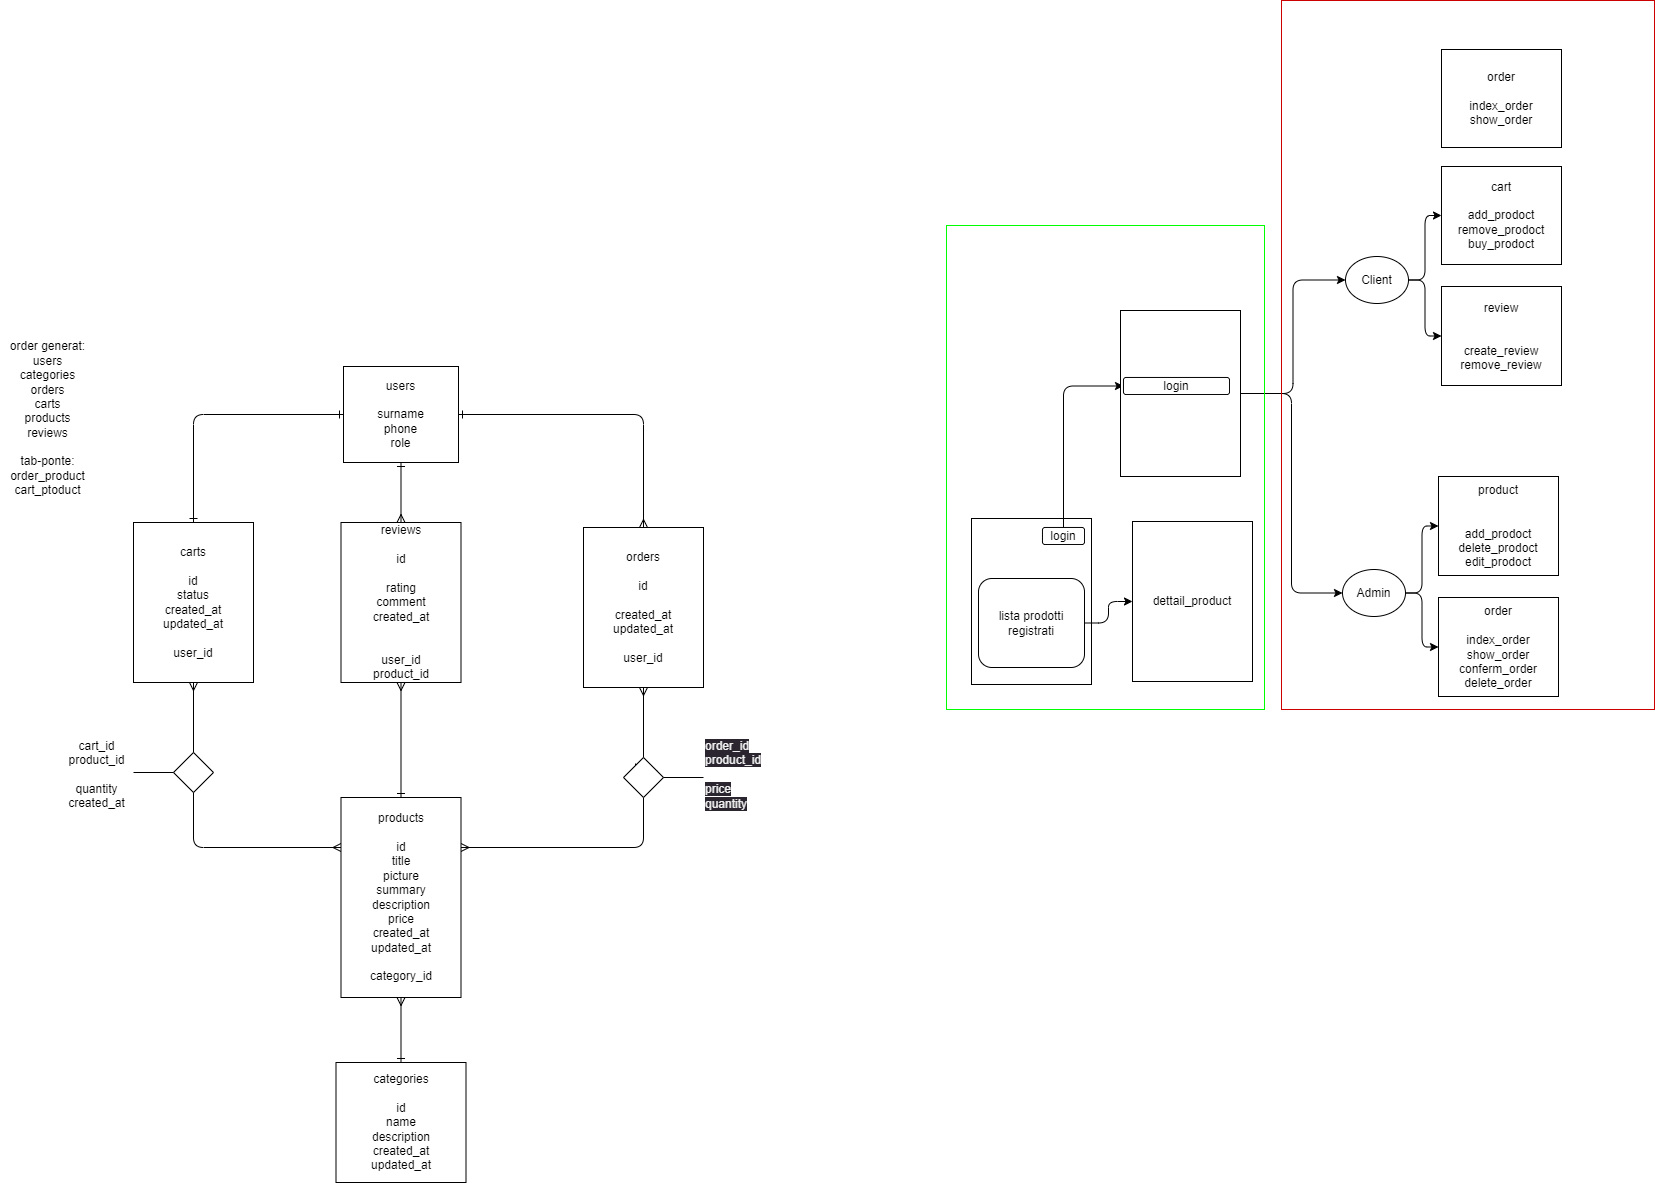

The diagram above was exported from draw.io. Its source (the exported page's mxGraphModel, read from the mxfile embedded in the PNG):
<mxGraphModel dx="2540" dy="1192" grid="0" gridSize="10" guides="1" tooltips="1" connect="1" arrows="1" fold="1" page="0" pageScale="1" pageWidth="850" pageHeight="1100" math="0" shadow="0">
  <root>
    <mxCell id="0" />
    <mxCell id="1" parent="0" />
    <mxCell id="9" style="edgeStyle=orthogonalEdgeStyle;html=1;entryX=0.5;entryY=0;entryDx=0;entryDy=0;exitX=0;exitY=0.5;exitDx=0;exitDy=0;strokeColor=none;" parent="1" source="6" target="7" edge="1">
      <mxGeometry relative="1" as="geometry" />
    </mxCell>
    <mxCell id="10" style="edgeStyle=orthogonalEdgeStyle;html=1;endArrow=ERone;endFill=0;startArrow=ERone;startFill=0;" parent="1" source="6" edge="1">
      <mxGeometry relative="1" as="geometry">
        <mxPoint x="170" y="210" as="targetPoint" />
      </mxGeometry>
    </mxCell>
    <mxCell id="12" style="edgeStyle=orthogonalEdgeStyle;html=1;endArrow=ERmany;endFill=0;startArrow=ERone;startFill=0;" parent="1" source="6" target="11" edge="1">
      <mxGeometry relative="1" as="geometry" />
    </mxCell>
    <mxCell id="243" style="edgeStyle=orthogonalEdgeStyle;html=1;entryX=0.5;entryY=0;entryDx=0;entryDy=0;endArrow=ERmany;endFill=0;startArrow=ERone;startFill=0;" parent="1" source="6" target="238" edge="1">
      <mxGeometry relative="1" as="geometry" />
    </mxCell>
    <mxCell id="6" value="users&lt;br&gt;&lt;br&gt;surname&lt;br&gt;phone&lt;br&gt;role" style="rounded=0;whiteSpace=wrap;html=1;" parent="1" vertex="1">
      <mxGeometry x="320" y="54" width="115" height="96" as="geometry" />
    </mxCell>
    <mxCell id="16" style="edgeStyle=orthogonalEdgeStyle;html=1;exitX=0.5;exitY=1;exitDx=0;exitDy=0;entryX=0;entryY=0.25;entryDx=0;entryDy=0;startArrow=ERmany;startFill=0;endArrow=ERmany;endFill=0;" parent="1" source="7" target="14" edge="1">
      <mxGeometry relative="1" as="geometry" />
    </mxCell>
    <mxCell id="7" value="carts&lt;br&gt;&lt;br&gt;id&lt;br&gt;status&lt;br&gt;created_at&lt;br&gt;updated_at&lt;br&gt;&lt;br&gt;user_id" style="rounded=0;whiteSpace=wrap;html=1;" parent="1" vertex="1">
      <mxGeometry x="110" y="210" width="120" height="160" as="geometry" />
    </mxCell>
    <mxCell id="23" style="edgeStyle=orthogonalEdgeStyle;html=1;exitX=0.5;exitY=1;exitDx=0;exitDy=0;entryX=1;entryY=0.25;entryDx=0;entryDy=0;startArrow=none;endArrow=ERmany;endFill=0;" parent="1" source="22" target="14" edge="1">
      <mxGeometry relative="1" as="geometry" />
    </mxCell>
    <mxCell id="11" value="orders&lt;br&gt;&lt;br&gt;id&lt;br&gt;&lt;br&gt;created_at&lt;br&gt;updated_at&lt;br&gt;&lt;br&gt;user_id" style="rounded=0;whiteSpace=wrap;html=1;" parent="1" vertex="1">
      <mxGeometry x="560" y="215" width="120" height="160" as="geometry" />
    </mxCell>
    <mxCell id="241" style="edgeStyle=orthogonalEdgeStyle;html=1;entryX=0.5;entryY=0;entryDx=0;entryDy=0;startArrow=ERmany;startFill=0;endArrow=ERone;endFill=0;" parent="1" source="14" target="240" edge="1">
      <mxGeometry relative="1" as="geometry" />
    </mxCell>
    <mxCell id="14" value="products&lt;br&gt;&lt;br&gt;id&lt;br&gt;title&lt;br&gt;picture&lt;br&gt;summary&lt;br&gt;description&lt;br&gt;price&lt;br&gt;created_at&lt;br&gt;updated_at&lt;br&gt;&lt;br&gt;category_id" style="rounded=0;whiteSpace=wrap;html=1;" parent="1" vertex="1">
      <mxGeometry x="317.5" y="485" width="120" height="200" as="geometry" />
    </mxCell>
    <mxCell id="15" value="" style="rhombus;whiteSpace=wrap;html=1;" parent="1" vertex="1">
      <mxGeometry x="150" y="440" width="40" height="40" as="geometry" />
    </mxCell>
    <mxCell id="18" value="" style="endArrow=none;html=1;" parent="1" edge="1">
      <mxGeometry width="50" height="50" relative="1" as="geometry">
        <mxPoint x="110" y="460" as="sourcePoint" />
        <mxPoint x="150" y="460" as="targetPoint" />
      </mxGeometry>
    </mxCell>
    <mxCell id="19" value="cart_id&lt;br&gt;product_id&lt;br&gt;&lt;br&gt;quantity&lt;br&gt;created_at" style="text;html=1;align=center;verticalAlign=middle;resizable=0;points=[];autosize=1;strokeColor=none;fillColor=none;" parent="1" vertex="1">
      <mxGeometry x="35" y="420" width="75" height="84" as="geometry" />
    </mxCell>
    <mxCell id="24" value="" style="edgeStyle=orthogonalEdgeStyle;html=1;exitX=0.5;exitY=1;exitDx=0;exitDy=0;entryX=1;entryY=0.25;entryDx=0;entryDy=0;endArrow=none;startArrow=ERmany;startFill=0;" parent="1" source="11" target="22" edge="1">
      <mxGeometry relative="1" as="geometry">
        <mxPoint x="620" y="375" as="sourcePoint" />
        <mxPoint x="540" y="527.5" as="targetPoint" />
        <Array as="points">
          <mxPoint x="620" y="468" />
        </Array>
      </mxGeometry>
    </mxCell>
    <mxCell id="25" style="edgeStyle=orthogonalEdgeStyle;html=1;exitX=0;exitY=0;exitDx=0;exitDy=0;" parent="1" source="22" edge="1">
      <mxGeometry relative="1" as="geometry">
        <mxPoint x="620" y="455" as="targetPoint" />
      </mxGeometry>
    </mxCell>
    <mxCell id="22" value="" style="rhombus;whiteSpace=wrap;html=1;" parent="1" vertex="1">
      <mxGeometry x="600" y="445" width="40" height="40" as="geometry" />
    </mxCell>
    <mxCell id="27" value="" style="endArrow=none;html=1;" parent="1" edge="1">
      <mxGeometry width="50" height="50" relative="1" as="geometry">
        <mxPoint x="640" y="465" as="sourcePoint" />
        <mxPoint x="680" y="465" as="targetPoint" />
      </mxGeometry>
    </mxCell>
    <mxCell id="28" value="&lt;span style=&quot;color: rgb(240, 240, 240); font-family: Helvetica; font-size: 12px; font-style: normal; font-variant-ligatures: normal; font-variant-caps: normal; font-weight: 400; letter-spacing: normal; orphans: 2; text-align: center; text-indent: 0px; text-transform: none; widows: 2; word-spacing: 0px; -webkit-text-stroke-width: 0px; background-color: rgb(42, 37, 47); text-decoration-thickness: initial; text-decoration-style: initial; text-decoration-color: initial; float: none; display: inline !important;&quot;&gt;order_id&lt;/span&gt;&lt;br style=&quot;border-color: rgb(0, 0, 0); color: rgb(240, 240, 240); font-family: Helvetica; font-size: 12px; font-style: normal; font-variant-ligatures: normal; font-variant-caps: normal; font-weight: 400; letter-spacing: normal; orphans: 2; text-align: center; text-indent: 0px; text-transform: none; widows: 2; word-spacing: 0px; -webkit-text-stroke-width: 0px; background-color: rgb(42, 37, 47); text-decoration-thickness: initial; text-decoration-style: initial; text-decoration-color: initial;&quot;&gt;&lt;span style=&quot;color: rgb(240, 240, 240); font-family: Helvetica; font-size: 12px; font-style: normal; font-variant-ligatures: normal; font-variant-caps: normal; font-weight: 400; letter-spacing: normal; orphans: 2; text-align: center; text-indent: 0px; text-transform: none; widows: 2; word-spacing: 0px; -webkit-text-stroke-width: 0px; background-color: rgb(42, 37, 47); text-decoration-thickness: initial; text-decoration-style: initial; text-decoration-color: initial; float: none; display: inline !important;&quot;&gt;product_id&lt;/span&gt;&lt;br style=&quot;border-color: rgb(0, 0, 0); color: rgb(240, 240, 240); font-family: Helvetica; font-size: 12px; font-style: normal; font-variant-ligatures: normal; font-variant-caps: normal; font-weight: 400; letter-spacing: normal; orphans: 2; text-align: center; text-indent: 0px; text-transform: none; widows: 2; word-spacing: 0px; -webkit-text-stroke-width: 0px; background-color: rgb(42, 37, 47); text-decoration-thickness: initial; text-decoration-style: initial; text-decoration-color: initial;&quot;&gt;&lt;br style=&quot;border-color: rgb(0, 0, 0); color: rgb(240, 240, 240); font-family: Helvetica; font-size: 12px; font-style: normal; font-variant-ligatures: normal; font-variant-caps: normal; font-weight: 400; letter-spacing: normal; orphans: 2; text-align: center; text-indent: 0px; text-transform: none; widows: 2; word-spacing: 0px; -webkit-text-stroke-width: 0px; background-color: rgb(42, 37, 47); text-decoration-thickness: initial; text-decoration-style: initial; text-decoration-color: initial;&quot;&gt;&lt;span style=&quot;color: rgb(240, 240, 240); font-family: Helvetica; font-size: 12px; font-style: normal; font-variant-ligatures: normal; font-variant-caps: normal; font-weight: 400; letter-spacing: normal; orphans: 2; text-align: center; text-indent: 0px; text-transform: none; widows: 2; word-spacing: 0px; -webkit-text-stroke-width: 0px; background-color: rgb(42, 37, 47); text-decoration-thickness: initial; text-decoration-style: initial; text-decoration-color: initial; float: none; display: inline !important;&quot;&gt;price&lt;/span&gt;&lt;br style=&quot;border-color: rgb(0, 0, 0); color: rgb(240, 240, 240); font-family: Helvetica; font-size: 12px; font-style: normal; font-variant-ligatures: normal; font-variant-caps: normal; font-weight: 400; letter-spacing: normal; orphans: 2; text-align: center; text-indent: 0px; text-transform: none; widows: 2; word-spacing: 0px; -webkit-text-stroke-width: 0px; background-color: rgb(42, 37, 47); text-decoration-thickness: initial; text-decoration-style: initial; text-decoration-color: initial;&quot;&gt;&lt;span style=&quot;color: rgb(240, 240, 240); font-family: Helvetica; font-size: 12px; font-style: normal; font-variant-ligatures: normal; font-variant-caps: normal; font-weight: 400; letter-spacing: normal; orphans: 2; text-align: center; text-indent: 0px; text-transform: none; widows: 2; word-spacing: 0px; -webkit-text-stroke-width: 0px; background-color: rgb(42, 37, 47); text-decoration-thickness: initial; text-decoration-style: initial; text-decoration-color: initial; float: none; display: inline !important;&quot;&gt;quantity&lt;/span&gt;" style="text;whiteSpace=wrap;html=1;" parent="1" vertex="1">
      <mxGeometry x="680" y="420" width="90" height="110" as="geometry" />
    </mxCell>
    <mxCell id="239" style="edgeStyle=orthogonalEdgeStyle;html=1;entryX=0.5;entryY=0;entryDx=0;entryDy=0;startArrow=ERmany;startFill=0;endArrow=ERone;endFill=0;" parent="1" source="238" target="14" edge="1">
      <mxGeometry relative="1" as="geometry" />
    </mxCell>
    <mxCell id="238" value="reviews&lt;br&gt;&lt;br&gt;id&lt;br&gt;&lt;br&gt;rating&lt;br&gt;comment&lt;br&gt;created_at&lt;br&gt;&lt;br&gt;&lt;br&gt;user_id&lt;br&gt;product_id" style="rounded=0;whiteSpace=wrap;html=1;" parent="1" vertex="1">
      <mxGeometry x="317.5" y="210" width="120" height="160" as="geometry" />
    </mxCell>
    <mxCell id="240" value="categories&lt;br&gt;&lt;br&gt;id&lt;br&gt;name&lt;br&gt;description&lt;br&gt;created_at&lt;br&gt;updated_at" style="rounded=0;whiteSpace=wrap;html=1;" parent="1" vertex="1">
      <mxGeometry x="312.5" y="750" width="130" height="120" as="geometry" />
    </mxCell>
    <mxCell id="244" value="order generat:&lt;br&gt;users&lt;br&gt;categories&lt;br&gt;orders&lt;br&gt;carts&lt;br&gt;products&lt;br&gt;reviews&lt;br&gt;&lt;br&gt;tab-ponte:&lt;br&gt;order_product&lt;br&gt;cart_ptoduct" style="text;html=1;align=center;verticalAlign=middle;resizable=0;points=[];autosize=1;strokeColor=none;fillColor=none;" parent="1" vertex="1">
      <mxGeometry x="-23" y="21" width="93" height="170" as="geometry" />
    </mxCell>
    <mxCell id="245" value="" style="rounded=0;whiteSpace=wrap;html=1;" vertex="1" parent="1">
      <mxGeometry x="948" y="206" width="120" height="166" as="geometry" />
    </mxCell>
    <mxCell id="254" style="edgeStyle=orthogonalEdgeStyle;html=1;exitX=0.5;exitY=0;exitDx=0;exitDy=0;entryX=0;entryY=0.5;entryDx=0;entryDy=0;" edge="1" parent="1" source="246" target="249">
      <mxGeometry relative="1" as="geometry" />
    </mxCell>
    <mxCell id="246" value="login" style="rounded=1;whiteSpace=wrap;html=1;" vertex="1" parent="1">
      <mxGeometry x="1019" y="215" width="42" height="17" as="geometry" />
    </mxCell>
    <mxCell id="275" style="edgeStyle=orthogonalEdgeStyle;html=1;exitX=1;exitY=0.5;exitDx=0;exitDy=0;" edge="1" parent="1" source="247" target="274">
      <mxGeometry relative="1" as="geometry" />
    </mxCell>
    <mxCell id="247" value="lista prodotti&lt;br&gt;registrati" style="rounded=1;whiteSpace=wrap;html=1;" vertex="1" parent="1">
      <mxGeometry x="955" y="266" width="106" height="89" as="geometry" />
    </mxCell>
    <mxCell id="263" style="edgeStyle=orthogonalEdgeStyle;html=1;entryX=0;entryY=0.5;entryDx=0;entryDy=0;" edge="1" parent="1" source="248" target="260">
      <mxGeometry relative="1" as="geometry" />
    </mxCell>
    <mxCell id="269" style="edgeStyle=orthogonalEdgeStyle;html=1;entryX=0;entryY=0.5;entryDx=0;entryDy=0;" edge="1" parent="1" source="248" target="268">
      <mxGeometry relative="1" as="geometry" />
    </mxCell>
    <mxCell id="248" value="" style="rounded=0;whiteSpace=wrap;html=1;" vertex="1" parent="1">
      <mxGeometry x="1097" y="-2" width="120" height="166" as="geometry" />
    </mxCell>
    <mxCell id="249" value="login" style="rounded=1;whiteSpace=wrap;html=1;" vertex="1" parent="1">
      <mxGeometry x="1100" y="65" width="106" height="17" as="geometry" />
    </mxCell>
    <mxCell id="252" value="cart&lt;br&gt;&lt;br&gt;add_prodoct&lt;br&gt;remove_prodoct&lt;br&gt;buy_prodoct" style="rounded=0;whiteSpace=wrap;html=1;" vertex="1" parent="1">
      <mxGeometry x="1418" y="-146" width="120" height="98" as="geometry" />
    </mxCell>
    <mxCell id="258" value="product&lt;br&gt;&lt;br&gt;&lt;br&gt;add_prodoct&lt;br&gt;delete_prodoct&lt;br&gt;edit_prodoct" style="rounded=0;whiteSpace=wrap;html=1;" vertex="1" parent="1">
      <mxGeometry x="1415" y="164" width="120" height="99" as="geometry" />
    </mxCell>
    <mxCell id="259" value="order&lt;br&gt;&lt;br&gt;index_order&lt;br&gt;show_order&lt;br&gt;conferm_order&lt;br&gt;delete_order" style="rounded=0;whiteSpace=wrap;html=1;" vertex="1" parent="1">
      <mxGeometry x="1415" y="285" width="120" height="99" as="geometry" />
    </mxCell>
    <mxCell id="261" style="edgeStyle=orthogonalEdgeStyle;html=1;" edge="1" parent="1" source="260" target="258">
      <mxGeometry relative="1" as="geometry" />
    </mxCell>
    <mxCell id="262" style="edgeStyle=orthogonalEdgeStyle;html=1;entryX=0;entryY=0.5;entryDx=0;entryDy=0;" edge="1" parent="1" source="260" target="259">
      <mxGeometry relative="1" as="geometry" />
    </mxCell>
    <mxCell id="260" value="Admin" style="ellipse;whiteSpace=wrap;html=1;" vertex="1" parent="1">
      <mxGeometry x="1319" y="257" width="63" height="47" as="geometry" />
    </mxCell>
    <mxCell id="265" value="review&lt;br&gt;&lt;br&gt;&lt;br&gt;create_review&lt;br&gt;remove_review" style="rounded=0;whiteSpace=wrap;html=1;" vertex="1" parent="1">
      <mxGeometry x="1418" y="-26" width="120" height="99" as="geometry" />
    </mxCell>
    <mxCell id="267" style="edgeStyle=orthogonalEdgeStyle;html=1;entryX=0;entryY=0.5;entryDx=0;entryDy=0;" edge="1" parent="1" source="268" target="265">
      <mxGeometry relative="1" as="geometry" />
    </mxCell>
    <mxCell id="270" style="edgeStyle=orthogonalEdgeStyle;html=1;exitX=1;exitY=0.5;exitDx=0;exitDy=0;entryX=0;entryY=0.5;entryDx=0;entryDy=0;" edge="1" parent="1" source="268" target="252">
      <mxGeometry relative="1" as="geometry" />
    </mxCell>
    <mxCell id="268" value="Client" style="ellipse;whiteSpace=wrap;html=1;" vertex="1" parent="1">
      <mxGeometry x="1322" y="-56" width="63" height="47" as="geometry" />
    </mxCell>
    <mxCell id="271" value="" style="rounded=0;whiteSpace=wrap;html=1;fillColor=none;strokeColor=#00FF00;" vertex="1" parent="1">
      <mxGeometry x="923" y="-87" width="318" height="484" as="geometry" />
    </mxCell>
    <mxCell id="272" value="" style="rounded=0;whiteSpace=wrap;html=1;fillColor=none;strokeColor=#CC0000;" vertex="1" parent="1">
      <mxGeometry x="1258" y="-312" width="373" height="709" as="geometry" />
    </mxCell>
    <mxCell id="274" value="dettail_product" style="rounded=0;whiteSpace=wrap;html=1;" vertex="1" parent="1">
      <mxGeometry x="1109" y="209" width="120" height="160" as="geometry" />
    </mxCell>
    <mxCell id="276" value="order&lt;br&gt;&lt;br&gt;index_order&lt;br&gt;show_order" style="rounded=0;whiteSpace=wrap;html=1;" vertex="1" parent="1">
      <mxGeometry x="1418" y="-263" width="120" height="98" as="geometry" />
    </mxCell>
  </root>
</mxGraphModel>